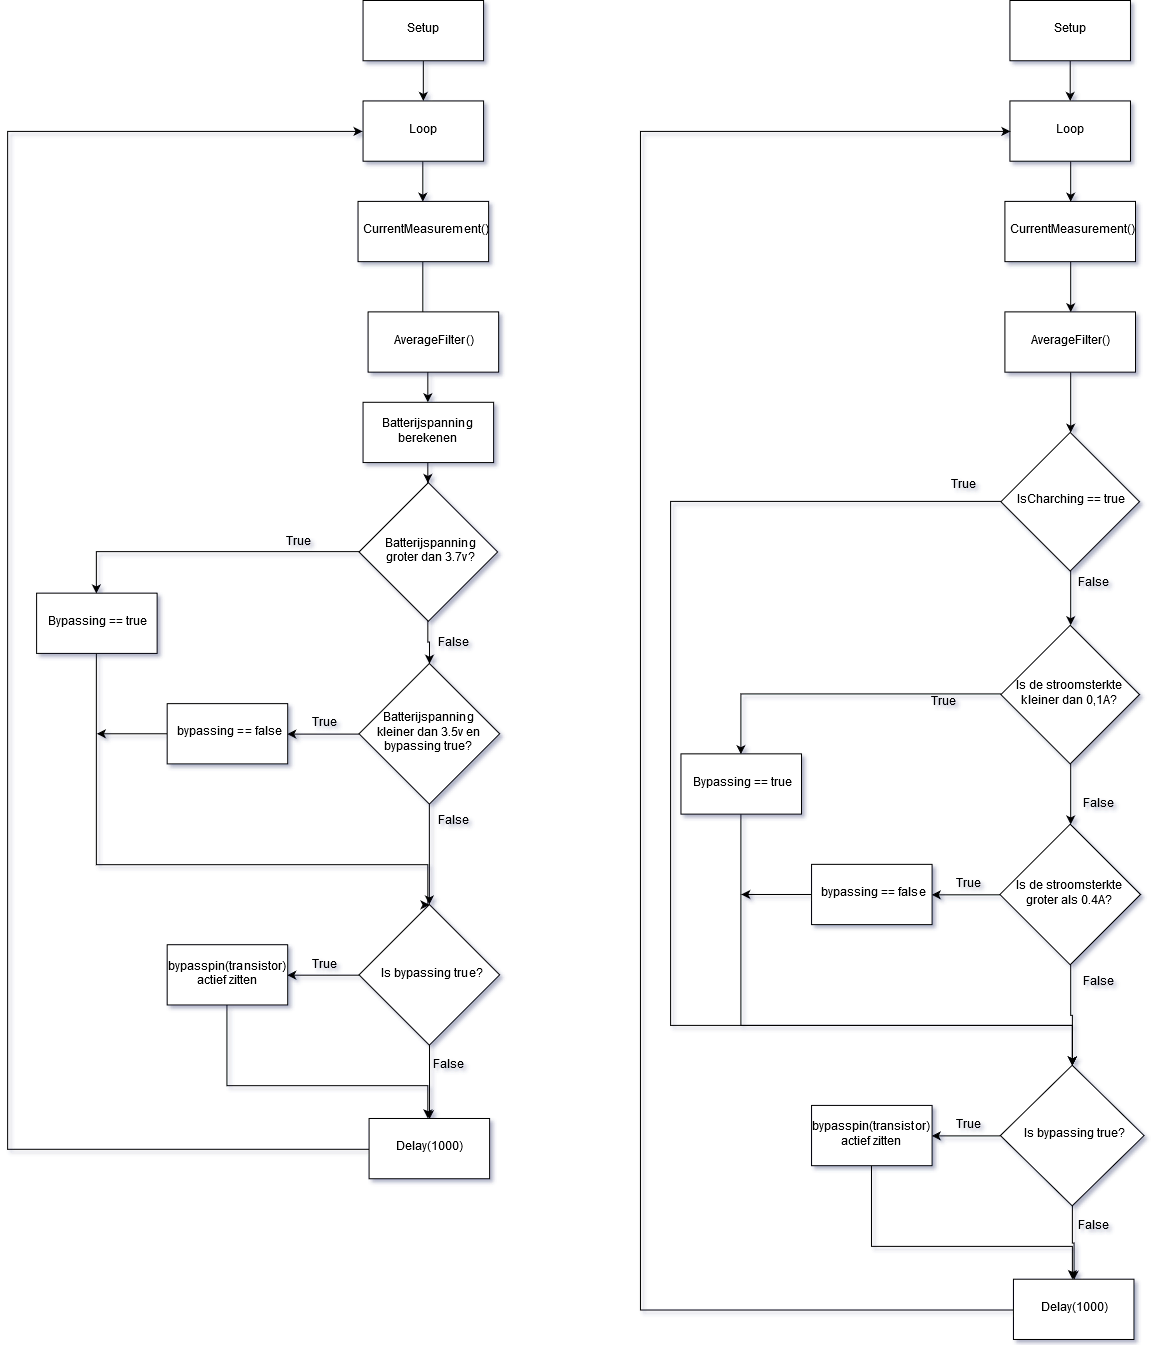

The diagram above was exported from draw.io. Its source (the exported page's mxGraphModel, read from the mxfile embedded in the PNG):
<mxGraphModel dx="2137" dy="998" grid="1" gridSize="10" guides="1" tooltips="1" connect="1" arrows="1" fold="1" page="1" pageScale="1" pageWidth="1169" pageHeight="1654" math="0" shadow="0">
  <root>
    <mxCell id="0" />
    <mxCell id="1" parent="0" />
    <mxCell id="W8u9r6Jp9EKS0eYDOxJm-40" style="edgeStyle=orthogonalEdgeStyle;rounded=0;html=1;jettySize=auto;orthogonalLoop=1;" edge="1" parent="1" source="W8u9r6Jp9EKS0eYDOxJm-1" target="W8u9r6Jp9EKS0eYDOxJm-2">
      <mxGeometry relative="1" as="geometry" />
    </mxCell>
    <mxCell id="W8u9r6Jp9EKS0eYDOxJm-1" value="Setup" style="rounded=0;whiteSpace=wrap;html=1;" vertex="1" parent="1">
      <mxGeometry x="383.5" y="40" width="120" height="60" as="geometry" />
    </mxCell>
    <mxCell id="W8u9r6Jp9EKS0eYDOxJm-4" style="edgeStyle=orthogonalEdgeStyle;rounded=0;html=1;entryX=0.5;entryY=0;entryDx=0;entryDy=0;jettySize=auto;orthogonalLoop=1;" edge="1" parent="1" source="W8u9r6Jp9EKS0eYDOxJm-2" target="W8u9r6Jp9EKS0eYDOxJm-3">
      <mxGeometry relative="1" as="geometry" />
    </mxCell>
    <mxCell id="W8u9r6Jp9EKS0eYDOxJm-2" value="Loop" style="rounded=0;whiteSpace=wrap;html=1;" vertex="1" parent="1">
      <mxGeometry x="383.5" y="140" width="120" height="60" as="geometry" />
    </mxCell>
    <mxCell id="W8u9r6Jp9EKS0eYDOxJm-6" value="" style="edgeStyle=orthogonalEdgeStyle;rounded=0;html=1;jettySize=auto;orthogonalLoop=1;" edge="1" parent="1" source="W8u9r6Jp9EKS0eYDOxJm-3" target="W8u9r6Jp9EKS0eYDOxJm-5">
      <mxGeometry relative="1" as="geometry" />
    </mxCell>
    <mxCell id="W8u9r6Jp9EKS0eYDOxJm-3" value="CurrentMeasurement()" style="rounded=0;whiteSpace=wrap;html=1;" vertex="1" parent="1">
      <mxGeometry x="378.5" y="240" width="130" height="60" as="geometry" />
    </mxCell>
    <mxCell id="W8u9r6Jp9EKS0eYDOxJm-11" style="edgeStyle=orthogonalEdgeStyle;rounded=0;html=1;entryX=0.5;entryY=0;entryDx=0;entryDy=0;jettySize=auto;orthogonalLoop=1;" edge="1" parent="1" source="W8u9r6Jp9EKS0eYDOxJm-5" target="W8u9r6Jp9EKS0eYDOxJm-8">
      <mxGeometry relative="1" as="geometry" />
    </mxCell>
    <mxCell id="W8u9r6Jp9EKS0eYDOxJm-5" value="Batterijspanning berekenen" style="rounded=0;whiteSpace=wrap;html=1;" vertex="1" parent="1">
      <mxGeometry x="383.5" y="440" width="130" height="60" as="geometry" />
    </mxCell>
    <mxCell id="W8u9r6Jp9EKS0eYDOxJm-7" value="AverageFilter()" style="rounded=0;whiteSpace=wrap;html=1;" vertex="1" parent="1">
      <mxGeometry x="388.5" y="350" width="130" height="60" as="geometry" />
    </mxCell>
    <mxCell id="W8u9r6Jp9EKS0eYDOxJm-13" style="edgeStyle=orthogonalEdgeStyle;rounded=0;html=1;entryX=0.5;entryY=0;entryDx=0;entryDy=0;jettySize=auto;orthogonalLoop=1;" edge="1" parent="1" source="W8u9r6Jp9EKS0eYDOxJm-8" target="W8u9r6Jp9EKS0eYDOxJm-10">
      <mxGeometry relative="1" as="geometry" />
    </mxCell>
    <mxCell id="W8u9r6Jp9EKS0eYDOxJm-15" style="edgeStyle=orthogonalEdgeStyle;rounded=0;html=1;entryX=0.5;entryY=0;entryDx=0;entryDy=0;jettySize=auto;orthogonalLoop=1;" edge="1" parent="1" source="W8u9r6Jp9EKS0eYDOxJm-8" target="W8u9r6Jp9EKS0eYDOxJm-14">
      <mxGeometry relative="1" as="geometry" />
    </mxCell>
    <mxCell id="W8u9r6Jp9EKS0eYDOxJm-8" value="&lt;div&gt;Batterijspanning&lt;/div&gt;&lt;div&gt;groter dan 3.7v?&lt;br&gt;&lt;/div&gt;" style="rhombus;whiteSpace=wrap;html=1;" vertex="1" parent="1">
      <mxGeometry x="379.5" y="520" width="138" height="138" as="geometry" />
    </mxCell>
    <mxCell id="W8u9r6Jp9EKS0eYDOxJm-19" style="edgeStyle=orthogonalEdgeStyle;rounded=0;html=1;entryX=1;entryY=0.5;entryDx=0;entryDy=0;jettySize=auto;orthogonalLoop=1;" edge="1" parent="1" source="W8u9r6Jp9EKS0eYDOxJm-10" target="W8u9r6Jp9EKS0eYDOxJm-18">
      <mxGeometry relative="1" as="geometry" />
    </mxCell>
    <mxCell id="W8u9r6Jp9EKS0eYDOxJm-36" style="edgeStyle=orthogonalEdgeStyle;rounded=0;html=1;jettySize=auto;orthogonalLoop=1;" edge="1" parent="1" source="W8u9r6Jp9EKS0eYDOxJm-10">
      <mxGeometry relative="1" as="geometry">
        <mxPoint x="449.5" y="940" as="targetPoint" />
      </mxGeometry>
    </mxCell>
    <mxCell id="W8u9r6Jp9EKS0eYDOxJm-10" value="&lt;div&gt;Batterijspanning&lt;/div&gt;&lt;div&gt;kleiner dan 3.5v en bypassing true?&lt;br&gt;&lt;/div&gt;" style="rhombus;whiteSpace=wrap;html=1;" vertex="1" parent="1">
      <mxGeometry x="379.5" y="700" width="140" height="140" as="geometry" />
    </mxCell>
    <mxCell id="W8u9r6Jp9EKS0eYDOxJm-33" style="edgeStyle=orthogonalEdgeStyle;rounded=0;html=1;entryX=0.5;entryY=0;entryDx=0;entryDy=0;jettySize=auto;orthogonalLoop=1;" edge="1" parent="1" source="W8u9r6Jp9EKS0eYDOxJm-14" target="W8u9r6Jp9EKS0eYDOxJm-28">
      <mxGeometry relative="1" as="geometry">
        <Array as="points">
          <mxPoint x="118.5" y="900" />
          <mxPoint x="448.5" y="900" />
        </Array>
      </mxGeometry>
    </mxCell>
    <mxCell id="W8u9r6Jp9EKS0eYDOxJm-14" value="Bypassing == true" style="rounded=0;whiteSpace=wrap;html=1;" vertex="1" parent="1">
      <mxGeometry x="58.5" y="630" width="120" height="60" as="geometry" />
    </mxCell>
    <mxCell id="W8u9r6Jp9EKS0eYDOxJm-16" value="True" style="text;html=1;strokeColor=none;fillColor=none;align=center;verticalAlign=middle;whiteSpace=wrap;rounded=0;" vertex="1" parent="1">
      <mxGeometry x="298.5" y="569" width="40" height="20" as="geometry" />
    </mxCell>
    <mxCell id="W8u9r6Jp9EKS0eYDOxJm-17" value="False" style="text;html=1;strokeColor=none;fillColor=none;align=center;verticalAlign=middle;whiteSpace=wrap;rounded=0;" vertex="1" parent="1">
      <mxGeometry x="453.5" y="670" width="40" height="20" as="geometry" />
    </mxCell>
    <mxCell id="W8u9r6Jp9EKS0eYDOxJm-34" style="edgeStyle=orthogonalEdgeStyle;rounded=0;html=1;jettySize=auto;orthogonalLoop=1;" edge="1" parent="1" source="W8u9r6Jp9EKS0eYDOxJm-18">
      <mxGeometry relative="1" as="geometry">
        <mxPoint x="118.5" y="770" as="targetPoint" />
      </mxGeometry>
    </mxCell>
    <mxCell id="W8u9r6Jp9EKS0eYDOxJm-18" value="bypassing == false" style="rounded=0;whiteSpace=wrap;html=1;" vertex="1" parent="1">
      <mxGeometry x="188.5" y="740" width="120" height="60" as="geometry" />
    </mxCell>
    <mxCell id="W8u9r6Jp9EKS0eYDOxJm-20" value="True" style="text;html=1;strokeColor=none;fillColor=none;align=center;verticalAlign=middle;whiteSpace=wrap;rounded=0;" vertex="1" parent="1">
      <mxGeometry x="324" y="750" width="40" height="20" as="geometry" />
    </mxCell>
    <mxCell id="W8u9r6Jp9EKS0eYDOxJm-27" value="False" style="text;html=1;strokeColor=none;fillColor=none;align=center;verticalAlign=middle;whiteSpace=wrap;rounded=0;" vertex="1" parent="1">
      <mxGeometry x="453.5" y="847" width="40" height="20" as="geometry" />
    </mxCell>
    <mxCell id="W8u9r6Jp9EKS0eYDOxJm-30" style="edgeStyle=orthogonalEdgeStyle;rounded=0;html=1;entryX=1;entryY=0.5;entryDx=0;entryDy=0;jettySize=auto;orthogonalLoop=1;" edge="1" parent="1" source="W8u9r6Jp9EKS0eYDOxJm-28" target="W8u9r6Jp9EKS0eYDOxJm-29">
      <mxGeometry relative="1" as="geometry" />
    </mxCell>
    <mxCell id="W8u9r6Jp9EKS0eYDOxJm-32" style="edgeStyle=orthogonalEdgeStyle;rounded=0;html=1;entryX=0.5;entryY=0;entryDx=0;entryDy=0;jettySize=auto;orthogonalLoop=1;" edge="1" parent="1" source="W8u9r6Jp9EKS0eYDOxJm-28" target="W8u9r6Jp9EKS0eYDOxJm-31">
      <mxGeometry relative="1" as="geometry" />
    </mxCell>
    <mxCell id="W8u9r6Jp9EKS0eYDOxJm-28" value="Is bypassing true? " style="rhombus;whiteSpace=wrap;html=1;" vertex="1" parent="1">
      <mxGeometry x="379.5" y="940" width="140" height="140" as="geometry" />
    </mxCell>
    <mxCell id="W8u9r6Jp9EKS0eYDOxJm-37" style="edgeStyle=orthogonalEdgeStyle;rounded=0;html=1;jettySize=auto;orthogonalLoop=1;" edge="1" parent="1" source="W8u9r6Jp9EKS0eYDOxJm-29" target="W8u9r6Jp9EKS0eYDOxJm-31">
      <mxGeometry relative="1" as="geometry">
        <Array as="points">
          <mxPoint x="248.5" y="1120" />
          <mxPoint x="448.5" y="1120" />
        </Array>
      </mxGeometry>
    </mxCell>
    <mxCell id="W8u9r6Jp9EKS0eYDOxJm-29" value="bypasspin(transistor) actief zitten" style="rounded=0;whiteSpace=wrap;html=1;" vertex="1" parent="1">
      <mxGeometry x="188.5" y="980" width="120" height="60" as="geometry" />
    </mxCell>
    <mxCell id="W8u9r6Jp9EKS0eYDOxJm-130" style="edgeStyle=orthogonalEdgeStyle;rounded=0;html=1;entryX=0;entryY=0.5;entryDx=0;entryDy=0;jettySize=auto;orthogonalLoop=1;" edge="1" parent="1" source="W8u9r6Jp9EKS0eYDOxJm-31" target="W8u9r6Jp9EKS0eYDOxJm-2">
      <mxGeometry relative="1" as="geometry">
        <Array as="points">
          <mxPoint x="30" y="1184" />
          <mxPoint x="30" y="170" />
        </Array>
      </mxGeometry>
    </mxCell>
    <mxCell id="W8u9r6Jp9EKS0eYDOxJm-31" value="Delay(1000)" style="rounded=0;whiteSpace=wrap;html=1;" vertex="1" parent="1">
      <mxGeometry x="389.5" y="1153" width="120" height="60" as="geometry" />
    </mxCell>
    <mxCell id="W8u9r6Jp9EKS0eYDOxJm-38" value="True" style="text;html=1;strokeColor=none;fillColor=none;align=center;verticalAlign=middle;whiteSpace=wrap;rounded=0;" vertex="1" parent="1">
      <mxGeometry x="324" y="990" width="40" height="20" as="geometry" />
    </mxCell>
    <mxCell id="W8u9r6Jp9EKS0eYDOxJm-39" value="False" style="text;html=1;strokeColor=none;fillColor=none;align=center;verticalAlign=middle;whiteSpace=wrap;rounded=0;" vertex="1" parent="1">
      <mxGeometry x="448.5" y="1090" width="40" height="20" as="geometry" />
    </mxCell>
    <mxCell id="W8u9r6Jp9EKS0eYDOxJm-42" style="edgeStyle=orthogonalEdgeStyle;rounded=0;html=1;jettySize=auto;orthogonalLoop=1;" edge="1" parent="1" source="W8u9r6Jp9EKS0eYDOxJm-43" target="W8u9r6Jp9EKS0eYDOxJm-45">
      <mxGeometry relative="1" as="geometry" />
    </mxCell>
    <mxCell id="W8u9r6Jp9EKS0eYDOxJm-43" value="Setup" style="rounded=0;whiteSpace=wrap;html=1;" vertex="1" parent="1">
      <mxGeometry x="1027.5" y="40" width="120" height="60" as="geometry" />
    </mxCell>
    <mxCell id="W8u9r6Jp9EKS0eYDOxJm-44" style="edgeStyle=orthogonalEdgeStyle;rounded=0;html=1;entryX=0.5;entryY=0;entryDx=0;entryDy=0;jettySize=auto;orthogonalLoop=1;" edge="1" parent="1" source="W8u9r6Jp9EKS0eYDOxJm-45" target="W8u9r6Jp9EKS0eYDOxJm-47">
      <mxGeometry relative="1" as="geometry" />
    </mxCell>
    <mxCell id="W8u9r6Jp9EKS0eYDOxJm-45" value="Loop" style="rounded=0;whiteSpace=wrap;html=1;" vertex="1" parent="1">
      <mxGeometry x="1027.5" y="140" width="120" height="60" as="geometry" />
    </mxCell>
    <mxCell id="W8u9r6Jp9EKS0eYDOxJm-75" style="edgeStyle=orthogonalEdgeStyle;rounded=0;html=1;entryX=0.5;entryY=0;entryDx=0;entryDy=0;jettySize=auto;orthogonalLoop=1;" edge="1" parent="1" source="W8u9r6Jp9EKS0eYDOxJm-47" target="W8u9r6Jp9EKS0eYDOxJm-50">
      <mxGeometry relative="1" as="geometry" />
    </mxCell>
    <mxCell id="W8u9r6Jp9EKS0eYDOxJm-47" value="CurrentMeasurement()" style="rounded=0;whiteSpace=wrap;html=1;" vertex="1" parent="1">
      <mxGeometry x="1022.5" y="240" width="130" height="60" as="geometry" />
    </mxCell>
    <mxCell id="W8u9r6Jp9EKS0eYDOxJm-76" style="edgeStyle=orthogonalEdgeStyle;rounded=0;html=1;entryX=0.5;entryY=0;entryDx=0;entryDy=0;jettySize=auto;orthogonalLoop=1;" edge="1" parent="1" source="W8u9r6Jp9EKS0eYDOxJm-50" target="W8u9r6Jp9EKS0eYDOxJm-74">
      <mxGeometry relative="1" as="geometry" />
    </mxCell>
    <mxCell id="W8u9r6Jp9EKS0eYDOxJm-50" value="AverageFilter()" style="rounded=0;whiteSpace=wrap;html=1;" vertex="1" parent="1">
      <mxGeometry x="1022.5" y="350" width="130" height="60" as="geometry" />
    </mxCell>
    <mxCell id="W8u9r6Jp9EKS0eYDOxJm-125" style="edgeStyle=orthogonalEdgeStyle;rounded=0;html=1;entryX=0.5;entryY=0;entryDx=0;entryDy=0;jettySize=auto;orthogonalLoop=1;" edge="1" parent="1" source="W8u9r6Jp9EKS0eYDOxJm-74" target="W8u9r6Jp9EKS0eYDOxJm-105">
      <mxGeometry relative="1" as="geometry" />
    </mxCell>
    <mxCell id="W8u9r6Jp9EKS0eYDOxJm-127" style="edgeStyle=orthogonalEdgeStyle;rounded=0;html=1;entryX=0.5;entryY=0;entryDx=0;entryDy=0;jettySize=auto;orthogonalLoop=1;" edge="1" parent="1" source="W8u9r6Jp9EKS0eYDOxJm-74" target="W8u9r6Jp9EKS0eYDOxJm-119">
      <mxGeometry relative="1" as="geometry">
        <Array as="points">
          <mxPoint x="690" y="539" />
          <mxPoint x="690" y="1060" />
          <mxPoint x="1090" y="1060" />
        </Array>
      </mxGeometry>
    </mxCell>
    <mxCell id="W8u9r6Jp9EKS0eYDOxJm-74" value="IsCharching == true" style="rhombus;whiteSpace=wrap;html=1;" vertex="1" parent="1">
      <mxGeometry x="1018.5" y="470" width="138" height="138" as="geometry" />
    </mxCell>
    <mxCell id="W8u9r6Jp9EKS0eYDOxJm-103" style="edgeStyle=orthogonalEdgeStyle;rounded=0;html=1;entryX=0.5;entryY=0;entryDx=0;entryDy=0;jettySize=auto;orthogonalLoop=1;" edge="1" parent="1" source="W8u9r6Jp9EKS0eYDOxJm-105" target="W8u9r6Jp9EKS0eYDOxJm-108">
      <mxGeometry relative="1" as="geometry" />
    </mxCell>
    <mxCell id="W8u9r6Jp9EKS0eYDOxJm-104" style="edgeStyle=orthogonalEdgeStyle;rounded=0;html=1;entryX=0.5;entryY=0;entryDx=0;entryDy=0;jettySize=auto;orthogonalLoop=1;" edge="1" parent="1" source="W8u9r6Jp9EKS0eYDOxJm-105" target="W8u9r6Jp9EKS0eYDOxJm-110">
      <mxGeometry relative="1" as="geometry" />
    </mxCell>
    <mxCell id="W8u9r6Jp9EKS0eYDOxJm-105" value="Is de stroomsterkte kleiner dan 0,1A?" style="rhombus;whiteSpace=wrap;html=1;" vertex="1" parent="1">
      <mxGeometry x="1018.5" y="662" width="138" height="138" as="geometry" />
    </mxCell>
    <mxCell id="W8u9r6Jp9EKS0eYDOxJm-106" style="edgeStyle=orthogonalEdgeStyle;rounded=0;html=1;entryX=1;entryY=0.5;entryDx=0;entryDy=0;jettySize=auto;orthogonalLoop=1;" edge="1" parent="1" source="W8u9r6Jp9EKS0eYDOxJm-108" target="W8u9r6Jp9EKS0eYDOxJm-114">
      <mxGeometry relative="1" as="geometry" />
    </mxCell>
    <mxCell id="W8u9r6Jp9EKS0eYDOxJm-126" style="edgeStyle=orthogonalEdgeStyle;rounded=0;html=1;entryX=0.5;entryY=0;entryDx=0;entryDy=0;jettySize=auto;orthogonalLoop=1;" edge="1" parent="1" source="W8u9r6Jp9EKS0eYDOxJm-108" target="W8u9r6Jp9EKS0eYDOxJm-119">
      <mxGeometry relative="1" as="geometry" />
    </mxCell>
    <mxCell id="W8u9r6Jp9EKS0eYDOxJm-108" value="Is de stroomsterkte groter als 0.4A?" style="rhombus;whiteSpace=wrap;html=1;" vertex="1" parent="1">
      <mxGeometry x="1017.5" y="860" width="140" height="140" as="geometry" />
    </mxCell>
    <mxCell id="W8u9r6Jp9EKS0eYDOxJm-109" style="edgeStyle=orthogonalEdgeStyle;rounded=0;html=1;entryX=0.5;entryY=0;entryDx=0;entryDy=0;jettySize=auto;orthogonalLoop=1;" edge="1" parent="1" source="W8u9r6Jp9EKS0eYDOxJm-110" target="W8u9r6Jp9EKS0eYDOxJm-119">
      <mxGeometry relative="1" as="geometry">
        <Array as="points">
          <mxPoint x="760" y="1060" />
          <mxPoint x="1090" y="1060" />
        </Array>
      </mxGeometry>
    </mxCell>
    <mxCell id="W8u9r6Jp9EKS0eYDOxJm-110" value="Bypassing == true" style="rounded=0;whiteSpace=wrap;html=1;" vertex="1" parent="1">
      <mxGeometry x="700" y="790" width="120" height="60" as="geometry" />
    </mxCell>
    <mxCell id="W8u9r6Jp9EKS0eYDOxJm-111" value="True" style="text;html=1;strokeColor=none;fillColor=none;align=center;verticalAlign=middle;whiteSpace=wrap;rounded=0;" vertex="1" parent="1">
      <mxGeometry x="940" y="729" width="40" height="20" as="geometry" />
    </mxCell>
    <mxCell id="W8u9r6Jp9EKS0eYDOxJm-112" value="False" style="text;html=1;strokeColor=none;fillColor=none;align=center;verticalAlign=middle;whiteSpace=wrap;rounded=0;" vertex="1" parent="1">
      <mxGeometry x="1095" y="830" width="40" height="20" as="geometry" />
    </mxCell>
    <mxCell id="W8u9r6Jp9EKS0eYDOxJm-113" style="edgeStyle=orthogonalEdgeStyle;rounded=0;html=1;jettySize=auto;orthogonalLoop=1;" edge="1" parent="1" source="W8u9r6Jp9EKS0eYDOxJm-114">
      <mxGeometry relative="1" as="geometry">
        <mxPoint x="760" y="930" as="targetPoint" />
      </mxGeometry>
    </mxCell>
    <mxCell id="W8u9r6Jp9EKS0eYDOxJm-114" value="bypassing == false" style="rounded=0;whiteSpace=wrap;html=1;" vertex="1" parent="1">
      <mxGeometry x="830" y="900" width="120" height="60" as="geometry" />
    </mxCell>
    <mxCell id="W8u9r6Jp9EKS0eYDOxJm-115" value="True" style="text;html=1;strokeColor=none;fillColor=none;align=center;verticalAlign=middle;whiteSpace=wrap;rounded=0;" vertex="1" parent="1">
      <mxGeometry x="965.5" y="910" width="40" height="20" as="geometry" />
    </mxCell>
    <mxCell id="W8u9r6Jp9EKS0eYDOxJm-116" value="False" style="text;html=1;strokeColor=none;fillColor=none;align=center;verticalAlign=middle;whiteSpace=wrap;rounded=0;" vertex="1" parent="1">
      <mxGeometry x="1095" y="1007" width="40" height="20" as="geometry" />
    </mxCell>
    <mxCell id="W8u9r6Jp9EKS0eYDOxJm-117" style="edgeStyle=orthogonalEdgeStyle;rounded=0;html=1;entryX=1;entryY=0.5;entryDx=0;entryDy=0;jettySize=auto;orthogonalLoop=1;" edge="1" parent="1" source="W8u9r6Jp9EKS0eYDOxJm-119" target="W8u9r6Jp9EKS0eYDOxJm-121">
      <mxGeometry relative="1" as="geometry" />
    </mxCell>
    <mxCell id="W8u9r6Jp9EKS0eYDOxJm-118" style="edgeStyle=orthogonalEdgeStyle;rounded=0;html=1;entryX=0.5;entryY=0;entryDx=0;entryDy=0;jettySize=auto;orthogonalLoop=1;" edge="1" parent="1" source="W8u9r6Jp9EKS0eYDOxJm-119" target="W8u9r6Jp9EKS0eYDOxJm-122">
      <mxGeometry relative="1" as="geometry" />
    </mxCell>
    <mxCell id="W8u9r6Jp9EKS0eYDOxJm-119" value="Is bypassing true? " style="rhombus;whiteSpace=wrap;html=1;" vertex="1" parent="1">
      <mxGeometry x="1018" y="1100" width="143" height="140" as="geometry" />
    </mxCell>
    <mxCell id="W8u9r6Jp9EKS0eYDOxJm-120" style="edgeStyle=orthogonalEdgeStyle;rounded=0;html=1;jettySize=auto;orthogonalLoop=1;" edge="1" parent="1" source="W8u9r6Jp9EKS0eYDOxJm-121" target="W8u9r6Jp9EKS0eYDOxJm-122">
      <mxGeometry relative="1" as="geometry">
        <Array as="points">
          <mxPoint x="890" y="1280" />
          <mxPoint x="1090" y="1280" />
        </Array>
      </mxGeometry>
    </mxCell>
    <mxCell id="W8u9r6Jp9EKS0eYDOxJm-121" value="bypasspin(transistor) actief zitten" style="rounded=0;whiteSpace=wrap;html=1;" vertex="1" parent="1">
      <mxGeometry x="830" y="1140" width="120" height="60" as="geometry" />
    </mxCell>
    <mxCell id="W8u9r6Jp9EKS0eYDOxJm-131" style="edgeStyle=orthogonalEdgeStyle;rounded=0;html=1;jettySize=auto;orthogonalLoop=1;entryX=0;entryY=0.5;entryDx=0;entryDy=0;" edge="1" parent="1" source="W8u9r6Jp9EKS0eYDOxJm-122" target="W8u9r6Jp9EKS0eYDOxJm-45">
      <mxGeometry relative="1" as="geometry">
        <mxPoint x="850" y="240" as="targetPoint" />
        <Array as="points">
          <mxPoint x="660" y="1344" />
          <mxPoint x="660" y="170" />
        </Array>
      </mxGeometry>
    </mxCell>
    <mxCell id="W8u9r6Jp9EKS0eYDOxJm-122" value="Delay(1000)" style="rounded=0;whiteSpace=wrap;html=1;" vertex="1" parent="1">
      <mxGeometry x="1031" y="1313" width="120" height="60" as="geometry" />
    </mxCell>
    <mxCell id="W8u9r6Jp9EKS0eYDOxJm-123" value="True" style="text;html=1;strokeColor=none;fillColor=none;align=center;verticalAlign=middle;whiteSpace=wrap;rounded=0;" vertex="1" parent="1">
      <mxGeometry x="965.5" y="1150" width="40" height="20" as="geometry" />
    </mxCell>
    <mxCell id="W8u9r6Jp9EKS0eYDOxJm-124" value="False" style="text;html=1;strokeColor=none;fillColor=none;align=center;verticalAlign=middle;whiteSpace=wrap;rounded=0;" vertex="1" parent="1">
      <mxGeometry x="1090" y="1250" width="40" height="20" as="geometry" />
    </mxCell>
    <mxCell id="W8u9r6Jp9EKS0eYDOxJm-128" value="True" style="text;html=1;strokeColor=none;fillColor=none;align=center;verticalAlign=middle;whiteSpace=wrap;rounded=0;" vertex="1" parent="1">
      <mxGeometry x="960.5" y="513" width="40" height="20" as="geometry" />
    </mxCell>
    <mxCell id="W8u9r6Jp9EKS0eYDOxJm-129" value="False" style="text;html=1;strokeColor=none;fillColor=none;align=center;verticalAlign=middle;whiteSpace=wrap;rounded=0;" vertex="1" parent="1">
      <mxGeometry x="1090" y="610" width="40" height="20" as="geometry" />
    </mxCell>
  </root>
</mxGraphModel>